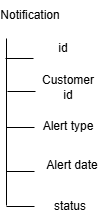

The diagram above was exported from draw.io. Its source (the exported page's mxGraphModel, read from the mxfile embedded in the PNG):
<mxGraphModel dx="1050" dy="522" grid="0" gridSize="10" guides="1" tooltips="1" connect="1" arrows="1" fold="1" page="1" pageScale="1" pageWidth="1169" pageHeight="827" math="0" shadow="0">
  <root>
    <mxCell id="0" />
    <mxCell id="1" parent="0" />
    <mxCell id="dJpEpb52KgOJHD7ReD6U-1" value="Notification" style="text;html=1;align=center;verticalAlign=middle;whiteSpace=wrap;rounded=0;" vertex="1" parent="1">
      <mxGeometry x="243" y="131" width="60" height="30" as="geometry" />
    </mxCell>
    <mxCell id="dJpEpb52KgOJHD7ReD6U-2" value="id" style="text;html=1;align=center;verticalAlign=middle;whiteSpace=wrap;rounded=0;" vertex="1" parent="1">
      <mxGeometry x="276" y="164" width="60" height="30" as="geometry" />
    </mxCell>
    <mxCell id="dJpEpb52KgOJHD7ReD6U-3" value="status" style="text;html=1;align=center;verticalAlign=middle;whiteSpace=wrap;rounded=0;" vertex="1" parent="1">
      <mxGeometry x="283" y="322" width="60" height="30" as="geometry" />
    </mxCell>
    <mxCell id="dJpEpb52KgOJHD7ReD6U-4" value="Alert type" style="text;html=1;align=center;verticalAlign=middle;whiteSpace=wrap;rounded=0;" vertex="1" parent="1">
      <mxGeometry x="281" y="242" width="60" height="30" as="geometry" />
    </mxCell>
    <mxCell id="dJpEpb52KgOJHD7ReD6U-5" value="Alert date" style="text;html=1;align=center;verticalAlign=middle;whiteSpace=wrap;rounded=0;" vertex="1" parent="1">
      <mxGeometry x="285" y="281" width="60" height="30" as="geometry" />
    </mxCell>
    <mxCell id="dJpEpb52KgOJHD7ReD6U-6" value="" style="endArrow=none;html=1;rounded=0;" edge="1" parent="1">
      <mxGeometry width="50" height="50" relative="1" as="geometry">
        <mxPoint x="249" y="336" as="sourcePoint" />
        <mxPoint x="249" y="169" as="targetPoint" />
      </mxGeometry>
    </mxCell>
    <mxCell id="dJpEpb52KgOJHD7ReD6U-7" value="" style="endArrow=none;html=1;rounded=0;entryX=0;entryY=0.833;entryDx=0;entryDy=0;entryPerimeter=0;" edge="1" parent="1" target="dJpEpb52KgOJHD7ReD6U-2">
      <mxGeometry width="50" height="50" relative="1" as="geometry">
        <mxPoint x="248" y="189" as="sourcePoint" />
        <mxPoint x="293" y="188" as="targetPoint" />
      </mxGeometry>
    </mxCell>
    <mxCell id="dJpEpb52KgOJHD7ReD6U-10" value="" style="endArrow=none;html=1;rounded=0;entryX=0;entryY=0.833;entryDx=0;entryDy=0;entryPerimeter=0;" edge="1" parent="1">
      <mxGeometry width="50" height="50" relative="1" as="geometry">
        <mxPoint x="250" y="222" as="sourcePoint" />
        <mxPoint x="278" y="222" as="targetPoint" />
      </mxGeometry>
    </mxCell>
    <mxCell id="dJpEpb52KgOJHD7ReD6U-11" value="" style="endArrow=none;html=1;rounded=0;entryX=0;entryY=0.833;entryDx=0;entryDy=0;entryPerimeter=0;" edge="1" parent="1">
      <mxGeometry width="50" height="50" relative="1" as="geometry">
        <mxPoint x="249" y="258" as="sourcePoint" />
        <mxPoint x="277" y="258" as="targetPoint" />
      </mxGeometry>
    </mxCell>
    <mxCell id="dJpEpb52KgOJHD7ReD6U-12" value="" style="endArrow=none;html=1;rounded=0;entryX=0;entryY=0.833;entryDx=0;entryDy=0;entryPerimeter=0;" edge="1" parent="1">
      <mxGeometry width="50" height="50" relative="1" as="geometry">
        <mxPoint x="249" y="302" as="sourcePoint" />
        <mxPoint x="277" y="302" as="targetPoint" />
      </mxGeometry>
    </mxCell>
    <mxCell id="dJpEpb52KgOJHD7ReD6U-15" value="Customer id" style="text;html=1;align=center;verticalAlign=middle;whiteSpace=wrap;rounded=0;" vertex="1" parent="1">
      <mxGeometry x="281" y="203" width="60" height="30" as="geometry" />
    </mxCell>
    <mxCell id="dJpEpb52KgOJHD7ReD6U-16" value="" style="endArrow=none;html=1;rounded=0;entryX=0;entryY=0.833;entryDx=0;entryDy=0;entryPerimeter=0;" edge="1" parent="1">
      <mxGeometry width="50" height="50" relative="1" as="geometry">
        <mxPoint x="249" y="337" as="sourcePoint" />
        <mxPoint x="277" y="337" as="targetPoint" />
      </mxGeometry>
    </mxCell>
  </root>
</mxGraphModel>